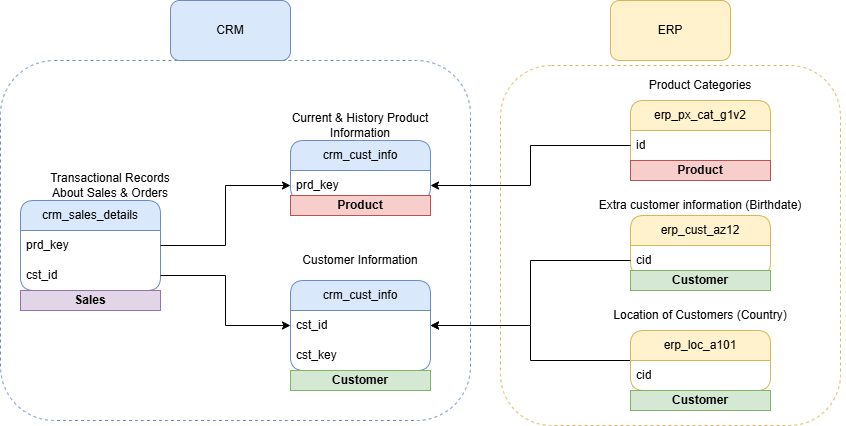

The diagram above was exported from draw.io. Its source (the exported page's mxGraphModel, read from the mxfile embedded in the PNG):
<mxGraphModel dx="1584" dy="530" grid="1" gridSize="10" guides="1" tooltips="1" connect="1" arrows="1" fold="1" page="1" pageScale="1" pageWidth="850" pageHeight="1100" math="0" shadow="0">
  <root>
    <mxCell id="0" />
    <mxCell id="1" parent="0" />
    <mxCell id="xFz-pxTr9YxSaqWqo5Za-30" value="" style="rounded=1;whiteSpace=wrap;html=1;dashed=1;fillColor=none;strokeColor=#6c8ebf;" parent="1" vertex="1">
      <mxGeometry x="-90" y="160" width="470" height="360" as="geometry" />
    </mxCell>
    <mxCell id="xFz-pxTr9YxSaqWqo5Za-31" value="" style="rounded=1;whiteSpace=wrap;html=1;dashed=1;fillColor=none;strokeColor=#d6b656;" parent="1" vertex="1">
      <mxGeometry x="410" y="165" width="340" height="360" as="geometry" />
    </mxCell>
    <mxCell id="xFz-pxTr9YxSaqWqo5Za-2" value="crm_cust_info" style="swimlane;fontStyle=0;childLayout=stackLayout;horizontal=1;startSize=30;horizontalStack=0;resizeParent=1;resizeParentMax=0;resizeLast=0;collapsible=1;marginBottom=0;whiteSpace=wrap;html=1;fillColor=#dae8fc;strokeColor=#6c8ebf;rounded=1;" parent="1" vertex="1">
      <mxGeometry x="200" y="380" width="140" height="90" as="geometry" />
    </mxCell>
    <mxCell id="xFz-pxTr9YxSaqWqo5Za-3" value="cst_id" style="text;strokeColor=none;fillColor=none;align=left;verticalAlign=middle;spacingLeft=4;spacingRight=4;overflow=hidden;points=[[0,0.5],[1,0.5]];portConstraint=eastwest;rotatable=0;whiteSpace=wrap;html=1;" parent="xFz-pxTr9YxSaqWqo5Za-2" vertex="1">
      <mxGeometry y="30" width="140" height="30" as="geometry" />
    </mxCell>
    <mxCell id="xFz-pxTr9YxSaqWqo5Za-4" value="cst_key" style="text;strokeColor=none;fillColor=none;align=left;verticalAlign=middle;spacingLeft=4;spacingRight=4;overflow=hidden;points=[[0,0.5],[1,0.5]];portConstraint=eastwest;rotatable=0;whiteSpace=wrap;html=1;" parent="xFz-pxTr9YxSaqWqo5Za-2" vertex="1">
      <mxGeometry y="60" width="140" height="30" as="geometry" />
    </mxCell>
    <mxCell id="xFz-pxTr9YxSaqWqo5Za-6" value="crm_sales_details" style="swimlane;fontStyle=0;childLayout=stackLayout;horizontal=1;startSize=30;horizontalStack=0;resizeParent=1;resizeParentMax=0;resizeLast=0;collapsible=1;marginBottom=0;whiteSpace=wrap;html=1;fillColor=#dae8fc;strokeColor=#6c8ebf;rounded=1;" parent="1" vertex="1">
      <mxGeometry x="-70" y="300" width="140" height="90" as="geometry" />
    </mxCell>
    <mxCell id="xFz-pxTr9YxSaqWqo5Za-7" value="prd_key" style="text;strokeColor=none;fillColor=none;align=left;verticalAlign=middle;spacingLeft=4;spacingRight=4;overflow=hidden;points=[[0,0.5],[1,0.5]];portConstraint=eastwest;rotatable=0;whiteSpace=wrap;html=1;" parent="xFz-pxTr9YxSaqWqo5Za-6" vertex="1">
      <mxGeometry y="30" width="140" height="30" as="geometry" />
    </mxCell>
    <mxCell id="xFz-pxTr9YxSaqWqo5Za-8" value="cst_id" style="text;strokeColor=none;fillColor=none;align=left;verticalAlign=middle;spacingLeft=4;spacingRight=4;overflow=hidden;points=[[0,0.5],[1,0.5]];portConstraint=eastwest;rotatable=0;whiteSpace=wrap;html=1;" parent="xFz-pxTr9YxSaqWqo5Za-6" vertex="1">
      <mxGeometry y="60" width="140" height="30" as="geometry" />
    </mxCell>
    <mxCell id="xFz-pxTr9YxSaqWqo5Za-9" value="crm_cust_info" style="swimlane;fontStyle=0;childLayout=stackLayout;horizontal=1;startSize=30;horizontalStack=0;resizeParent=1;resizeParentMax=0;resizeLast=0;collapsible=1;marginBottom=0;whiteSpace=wrap;html=1;fillColor=#dae8fc;strokeColor=#6c8ebf;rounded=1;" parent="1" vertex="1">
      <mxGeometry x="200" y="240" width="140" height="60" as="geometry" />
    </mxCell>
    <mxCell id="xFz-pxTr9YxSaqWqo5Za-10" value="prd_key" style="text;strokeColor=none;fillColor=none;align=left;verticalAlign=middle;spacingLeft=4;spacingRight=4;overflow=hidden;points=[[0,0.5],[1,0.5]];portConstraint=eastwest;rotatable=0;whiteSpace=wrap;html=1;" parent="xFz-pxTr9YxSaqWqo5Za-9" vertex="1">
      <mxGeometry y="30" width="140" height="30" as="geometry" />
    </mxCell>
    <mxCell id="xFz-pxTr9YxSaqWqo5Za-12" value="erp_px_cat_g1v2" style="swimlane;fontStyle=0;childLayout=stackLayout;horizontal=1;startSize=30;horizontalStack=0;resizeParent=1;resizeParentMax=0;resizeLast=0;collapsible=1;marginBottom=0;whiteSpace=wrap;html=1;fillColor=#fff2cc;strokeColor=#d6b656;rounded=1;" parent="1" vertex="1">
      <mxGeometry x="540" y="200" width="140" height="80" as="geometry" />
    </mxCell>
    <mxCell id="xFz-pxTr9YxSaqWqo5Za-13" value="id" style="text;strokeColor=none;fillColor=none;align=left;verticalAlign=middle;spacingLeft=4;spacingRight=4;overflow=hidden;points=[[0,0.5],[1,0.5]];portConstraint=eastwest;rotatable=0;whiteSpace=wrap;html=1;" parent="xFz-pxTr9YxSaqWqo5Za-12" vertex="1">
      <mxGeometry y="30" width="140" height="30" as="geometry" />
    </mxCell>
    <mxCell id="kZnRO0n4rvcWryr6970H-2" value="&lt;b&gt;Product&lt;/b&gt;" style="rounded=0;whiteSpace=wrap;html=1;fillColor=#f8cecc;strokeColor=#b85450;" parent="xFz-pxTr9YxSaqWqo5Za-12" vertex="1">
      <mxGeometry y="60" width="140" height="20" as="geometry" />
    </mxCell>
    <mxCell id="xFz-pxTr9YxSaqWqo5Za-15" value="erp_cust_az12" style="swimlane;fontStyle=0;childLayout=stackLayout;horizontal=1;startSize=30;horizontalStack=0;resizeParent=1;resizeParentMax=0;resizeLast=0;collapsible=1;marginBottom=0;whiteSpace=wrap;html=1;fillColor=#fff2cc;strokeColor=#d6b656;rounded=1;" parent="1" vertex="1">
      <mxGeometry x="540" y="315" width="140" height="60" as="geometry" />
    </mxCell>
    <mxCell id="xFz-pxTr9YxSaqWqo5Za-16" value="cid" style="text;strokeColor=none;fillColor=none;align=left;verticalAlign=middle;spacingLeft=4;spacingRight=4;overflow=hidden;points=[[0,0.5],[1,0.5]];portConstraint=eastwest;rotatable=0;whiteSpace=wrap;html=1;" parent="xFz-pxTr9YxSaqWqo5Za-15" vertex="1">
      <mxGeometry y="30" width="140" height="30" as="geometry" />
    </mxCell>
    <mxCell id="xFz-pxTr9YxSaqWqo5Za-39" style="edgeStyle=orthogonalEdgeStyle;rounded=0;orthogonalLoop=1;jettySize=auto;html=1;exitX=0;exitY=0.5;exitDx=0;exitDy=0;entryX=1;entryY=0.5;entryDx=0;entryDy=0;" parent="1" source="xFz-pxTr9YxSaqWqo5Za-17" target="xFz-pxTr9YxSaqWqo5Za-3" edge="1">
      <mxGeometry relative="1" as="geometry" />
    </mxCell>
    <mxCell id="xFz-pxTr9YxSaqWqo5Za-17" value="erp_loc_a101" style="swimlane;fontStyle=0;childLayout=stackLayout;horizontal=1;startSize=30;horizontalStack=0;resizeParent=1;resizeParentMax=0;resizeLast=0;collapsible=1;marginBottom=0;whiteSpace=wrap;html=1;fillColor=#fff2cc;strokeColor=#d6b656;rounded=1;" parent="1" vertex="1">
      <mxGeometry x="540" y="430" width="140" height="60" as="geometry" />
    </mxCell>
    <mxCell id="xFz-pxTr9YxSaqWqo5Za-18" value="cid" style="text;strokeColor=none;fillColor=none;align=left;verticalAlign=middle;spacingLeft=4;spacingRight=4;overflow=hidden;points=[[0,0.5],[1,0.5]];portConstraint=eastwest;rotatable=0;whiteSpace=wrap;html=1;" parent="xFz-pxTr9YxSaqWqo5Za-17" vertex="1">
      <mxGeometry y="30" width="140" height="30" as="geometry" />
    </mxCell>
    <mxCell id="xFz-pxTr9YxSaqWqo5Za-19" value="Customer Information" style="text;html=1;align=center;verticalAlign=middle;whiteSpace=wrap;rounded=0;" parent="1" vertex="1">
      <mxGeometry x="200" y="345" width="140" height="30" as="geometry" />
    </mxCell>
    <mxCell id="xFz-pxTr9YxSaqWqo5Za-20" value="Current &amp;amp; History Product Information" style="text;html=1;align=center;verticalAlign=middle;whiteSpace=wrap;rounded=0;" parent="1" vertex="1">
      <mxGeometry x="200" y="210" width="140" height="30" as="geometry" />
    </mxCell>
    <mxCell id="xFz-pxTr9YxSaqWqo5Za-21" value="Transactional Records About Sales &amp;amp; Orders" style="text;html=1;align=center;verticalAlign=middle;whiteSpace=wrap;rounded=0;" parent="1" vertex="1">
      <mxGeometry x="-50" y="270" width="140" height="30" as="geometry" />
    </mxCell>
    <mxCell id="xFz-pxTr9YxSaqWqo5Za-22" value="Product Categories" style="text;html=1;align=center;verticalAlign=middle;whiteSpace=wrap;rounded=0;" parent="1" vertex="1">
      <mxGeometry x="540" y="170" width="140" height="30" as="geometry" />
    </mxCell>
    <mxCell id="xFz-pxTr9YxSaqWqo5Za-23" value="Extra customer information (Birthdate)" style="text;html=1;align=center;verticalAlign=middle;whiteSpace=wrap;rounded=0;" parent="1" vertex="1">
      <mxGeometry x="465" y="290" width="290" height="30" as="geometry" />
    </mxCell>
    <mxCell id="xFz-pxTr9YxSaqWqo5Za-24" value="Location of Customers (Country)" style="text;html=1;align=center;verticalAlign=middle;whiteSpace=wrap;rounded=0;" parent="1" vertex="1">
      <mxGeometry x="465" y="400" width="290" height="30" as="geometry" />
    </mxCell>
    <mxCell id="xFz-pxTr9YxSaqWqo5Za-25" style="edgeStyle=orthogonalEdgeStyle;rounded=0;orthogonalLoop=1;jettySize=auto;html=1;exitX=1;exitY=0.5;exitDx=0;exitDy=0;entryX=0;entryY=0.5;entryDx=0;entryDy=0;" parent="1" source="xFz-pxTr9YxSaqWqo5Za-7" target="xFz-pxTr9YxSaqWqo5Za-10" edge="1">
      <mxGeometry relative="1" as="geometry" />
    </mxCell>
    <mxCell id="xFz-pxTr9YxSaqWqo5Za-26" style="edgeStyle=orthogonalEdgeStyle;rounded=0;orthogonalLoop=1;jettySize=auto;html=1;exitX=1;exitY=0.5;exitDx=0;exitDy=0;entryX=0;entryY=0.5;entryDx=0;entryDy=0;" parent="1" source="xFz-pxTr9YxSaqWqo5Za-8" target="xFz-pxTr9YxSaqWqo5Za-3" edge="1">
      <mxGeometry relative="1" as="geometry" />
    </mxCell>
    <mxCell id="xFz-pxTr9YxSaqWqo5Za-34" value="CRM" style="rounded=1;whiteSpace=wrap;html=1;fillColor=#dae8fc;strokeColor=#6c8ebf;" parent="1" vertex="1">
      <mxGeometry x="80" y="100" width="120" height="60" as="geometry" />
    </mxCell>
    <mxCell id="xFz-pxTr9YxSaqWqo5Za-35" value="ERP" style="rounded=1;whiteSpace=wrap;html=1;fillColor=#fff2cc;strokeColor=#d6b656;" parent="1" vertex="1">
      <mxGeometry x="520" y="100" width="120" height="60" as="geometry" />
    </mxCell>
    <mxCell id="xFz-pxTr9YxSaqWqo5Za-36" style="edgeStyle=orthogonalEdgeStyle;rounded=0;orthogonalLoop=1;jettySize=auto;html=1;exitX=0;exitY=0.5;exitDx=0;exitDy=0;" parent="1" source="xFz-pxTr9YxSaqWqo5Za-13" target="xFz-pxTr9YxSaqWqo5Za-10" edge="1">
      <mxGeometry relative="1" as="geometry" />
    </mxCell>
    <mxCell id="xFz-pxTr9YxSaqWqo5Za-37" style="edgeStyle=orthogonalEdgeStyle;rounded=0;orthogonalLoop=1;jettySize=auto;html=1;exitX=0;exitY=0.5;exitDx=0;exitDy=0;entryX=1;entryY=0.5;entryDx=0;entryDy=0;" parent="1" source="xFz-pxTr9YxSaqWqo5Za-16" target="xFz-pxTr9YxSaqWqo5Za-3" edge="1">
      <mxGeometry relative="1" as="geometry" />
    </mxCell>
    <mxCell id="kZnRO0n4rvcWryr6970H-1" value="&lt;b&gt;Product&lt;/b&gt;" style="rounded=0;whiteSpace=wrap;html=1;fillColor=#f8cecc;strokeColor=#b85450;" parent="1" vertex="1">
      <mxGeometry x="200" y="295" width="140" height="20" as="geometry" />
    </mxCell>
    <mxCell id="kZnRO0n4rvcWryr6970H-3" value="&lt;b&gt;Customer&lt;/b&gt;" style="rounded=0;whiteSpace=wrap;html=1;fillColor=#d5e8d4;strokeColor=#82b366;" parent="1" vertex="1">
      <mxGeometry x="200" y="470" width="140" height="20" as="geometry" />
    </mxCell>
    <mxCell id="kZnRO0n4rvcWryr6970H-4" value="&lt;b&gt;Customer&lt;/b&gt;" style="rounded=0;whiteSpace=wrap;html=1;fillColor=#d5e8d4;strokeColor=#82b366;" parent="1" vertex="1">
      <mxGeometry x="540" y="490" width="140" height="20" as="geometry" />
    </mxCell>
    <mxCell id="kZnRO0n4rvcWryr6970H-5" value="&lt;b&gt;Customer&lt;/b&gt;" style="rounded=0;whiteSpace=wrap;html=1;fillColor=#d5e8d4;strokeColor=#82b366;" parent="1" vertex="1">
      <mxGeometry x="540" y="370" width="140" height="20" as="geometry" />
    </mxCell>
    <mxCell id="kZnRO0n4rvcWryr6970H-6" value="&lt;b&gt;Sales&lt;/b&gt;" style="rounded=0;whiteSpace=wrap;html=1;fillColor=#e1d5e7;strokeColor=#9673a6;" parent="1" vertex="1">
      <mxGeometry x="-70" y="390" width="140" height="20" as="geometry" />
    </mxCell>
  </root>
</mxGraphModel>